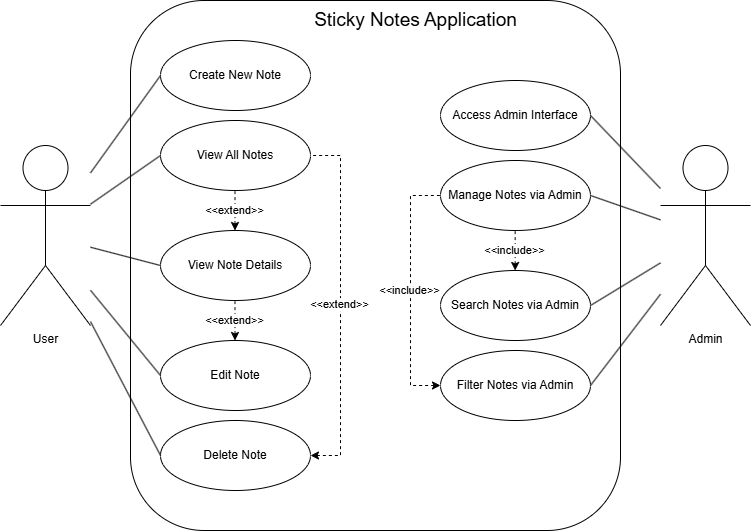

The diagram above was exported from draw.io. Its source (the exported page's mxGraphModel, read from the mxfile embedded in the PNG):
<mxGraphModel dx="1188" dy="648" grid="1" gridSize="10" guides="1" tooltips="1" connect="1" arrows="1" fold="1" page="1" pageScale="1" pageWidth="1700" pageHeight="1400" math="0" shadow="0">
  <root>
    <mxCell id="0" />
    <mxCell id="1" parent="0" />
    <mxCell id="48OeZN9l9YsrFUG66uM0-5" value="" style="rounded=1;whiteSpace=wrap;html=1;" vertex="1" parent="1">
      <mxGeometry x="210" y="200" width="490" height="530" as="geometry" />
    </mxCell>
    <mxCell id="_TL51ADJef-pVGCDjEYC-1" value="User" style="shape=umlActor;verticalLabelPosition=bottom;verticalAlign=top;html=1;outlineConnect=0;" parent="1" vertex="1">
      <mxGeometry x="80" y="345" width="90" height="180" as="geometry" />
    </mxCell>
    <mxCell id="_TL51ADJef-pVGCDjEYC-2" value="Admin" style="shape=umlActor;verticalLabelPosition=bottom;verticalAlign=top;html=1;outlineConnect=0;" parent="1" vertex="1">
      <mxGeometry x="740" y="345" width="90" height="180" as="geometry" />
    </mxCell>
    <mxCell id="_TL51ADJef-pVGCDjEYC-3" value="Create New Note" style="ellipse;whiteSpace=wrap;html=1;" parent="1" vertex="1">
      <mxGeometry x="240" y="240" width="150" height="70" as="geometry" />
    </mxCell>
    <mxCell id="_TL51ADJef-pVGCDjEYC-4" value="Edit Note" style="ellipse;whiteSpace=wrap;html=1;" parent="1" vertex="1">
      <mxGeometry x="240" y="540" width="150" height="70" as="geometry" />
    </mxCell>
    <mxCell id="_TL51ADJef-pVGCDjEYC-5" value="Delete Note" style="ellipse;whiteSpace=wrap;html=1;" parent="1" vertex="1">
      <mxGeometry x="240" y="620" width="150" height="70" as="geometry" />
    </mxCell>
    <mxCell id="_TL51ADJef-pVGCDjEYC-6" value="View Note Details" style="ellipse;whiteSpace=wrap;html=1;" parent="1" vertex="1">
      <mxGeometry x="240" y="430" width="150" height="70" as="geometry" />
    </mxCell>
    <mxCell id="_TL51ADJef-pVGCDjEYC-7" value="View All Notes" style="ellipse;whiteSpace=wrap;html=1;" parent="1" vertex="1">
      <mxGeometry x="240" y="320" width="150" height="70" as="geometry" />
    </mxCell>
    <mxCell id="_TL51ADJef-pVGCDjEYC-8" value="Access Admin Interface" style="ellipse;whiteSpace=wrap;html=1;" parent="1" vertex="1">
      <mxGeometry x="520" y="280" width="150" height="70" as="geometry" />
    </mxCell>
    <mxCell id="_TL51ADJef-pVGCDjEYC-9" value="Manage Notes via Admin" style="ellipse;whiteSpace=wrap;html=1;" parent="1" vertex="1">
      <mxGeometry x="520" y="360" width="150" height="70" as="geometry" />
    </mxCell>
    <mxCell id="_TL51ADJef-pVGCDjEYC-10" value="Search Notes via Admin" style="ellipse;whiteSpace=wrap;html=1;" parent="1" vertex="1">
      <mxGeometry x="520" y="470" width="150" height="70" as="geometry" />
    </mxCell>
    <mxCell id="_TL51ADJef-pVGCDjEYC-11" value="Filter Notes via Admin" style="ellipse;whiteSpace=wrap;html=1;" parent="1" vertex="1">
      <mxGeometry x="520" y="550" width="150" height="70" as="geometry" />
    </mxCell>
    <mxCell id="_TL51ADJef-pVGCDjEYC-12" value="" style="endArrow=none;html=1;rounded=0;entryX=0;entryY=0.5;entryDx=0;entryDy=0;" parent="1" source="_TL51ADJef-pVGCDjEYC-1" target="_TL51ADJef-pVGCDjEYC-3" edge="1">
      <mxGeometry width="50" height="50" relative="1" as="geometry">
        <mxPoint x="140" y="345" as="sourcePoint" />
        <mxPoint x="190" y="295" as="targetPoint" />
      </mxGeometry>
    </mxCell>
    <mxCell id="_TL51ADJef-pVGCDjEYC-13" value="" style="endArrow=none;html=1;rounded=0;entryX=0;entryY=0.5;entryDx=0;entryDy=0;" parent="1" source="_TL51ADJef-pVGCDjEYC-1" target="_TL51ADJef-pVGCDjEYC-4" edge="1">
      <mxGeometry width="50" height="50" relative="1" as="geometry">
        <mxPoint x="380" y="410" as="sourcePoint" />
        <mxPoint x="430" y="360" as="targetPoint" />
      </mxGeometry>
    </mxCell>
    <mxCell id="_TL51ADJef-pVGCDjEYC-14" value="" style="endArrow=none;html=1;rounded=0;entryX=0;entryY=0.5;entryDx=0;entryDy=0;" parent="1" source="_TL51ADJef-pVGCDjEYC-1" target="_TL51ADJef-pVGCDjEYC-5" edge="1">
      <mxGeometry width="50" height="50" relative="1" as="geometry">
        <mxPoint x="380" y="410" as="sourcePoint" />
        <mxPoint x="430" y="360" as="targetPoint" />
      </mxGeometry>
    </mxCell>
    <mxCell id="_TL51ADJef-pVGCDjEYC-15" value="" style="endArrow=none;html=1;rounded=0;exitX=0;exitY=0.5;exitDx=0;exitDy=0;" parent="1" source="_TL51ADJef-pVGCDjEYC-6" target="_TL51ADJef-pVGCDjEYC-1" edge="1">
      <mxGeometry width="50" height="50" relative="1" as="geometry">
        <mxPoint x="380" y="410" as="sourcePoint" />
        <mxPoint x="430" y="360" as="targetPoint" />
      </mxGeometry>
    </mxCell>
    <mxCell id="_TL51ADJef-pVGCDjEYC-16" value="" style="endArrow=none;html=1;rounded=0;entryX=0;entryY=0.5;entryDx=0;entryDy=0;" parent="1" source="_TL51ADJef-pVGCDjEYC-1" target="_TL51ADJef-pVGCDjEYC-7" edge="1">
      <mxGeometry width="50" height="50" relative="1" as="geometry">
        <mxPoint x="380" y="410" as="sourcePoint" />
        <mxPoint x="430" y="360" as="targetPoint" />
      </mxGeometry>
    </mxCell>
    <mxCell id="_TL51ADJef-pVGCDjEYC-18" value="" style="endArrow=none;html=1;rounded=0;entryX=1;entryY=0.5;entryDx=0;entryDy=0;" parent="1" source="_TL51ADJef-pVGCDjEYC-2" target="_TL51ADJef-pVGCDjEYC-8" edge="1">
      <mxGeometry width="50" height="50" relative="1" as="geometry">
        <mxPoint x="670" y="450" as="sourcePoint" />
        <mxPoint x="720" y="400" as="targetPoint" />
      </mxGeometry>
    </mxCell>
    <mxCell id="_TL51ADJef-pVGCDjEYC-19" value="" style="endArrow=none;html=1;rounded=0;exitX=1;exitY=0.5;exitDx=0;exitDy=0;" parent="1" source="_TL51ADJef-pVGCDjEYC-10" target="_TL51ADJef-pVGCDjEYC-2" edge="1">
      <mxGeometry width="50" height="50" relative="1" as="geometry">
        <mxPoint x="670" y="450" as="sourcePoint" />
        <mxPoint x="720" y="400" as="targetPoint" />
      </mxGeometry>
    </mxCell>
    <mxCell id="_TL51ADJef-pVGCDjEYC-20" value="" style="endArrow=none;html=1;rounded=0;entryX=1;entryY=0.5;entryDx=0;entryDy=0;" parent="1" source="_TL51ADJef-pVGCDjEYC-2" target="_TL51ADJef-pVGCDjEYC-9" edge="1">
      <mxGeometry width="50" height="50" relative="1" as="geometry">
        <mxPoint x="670" y="450" as="sourcePoint" />
        <mxPoint x="720" y="400" as="targetPoint" />
      </mxGeometry>
    </mxCell>
    <mxCell id="_TL51ADJef-pVGCDjEYC-21" value="" style="endArrow=none;html=1;rounded=0;entryX=1;entryY=0.5;entryDx=0;entryDy=0;" parent="1" source="_TL51ADJef-pVGCDjEYC-2" target="_TL51ADJef-pVGCDjEYC-11" edge="1">
      <mxGeometry width="50" height="50" relative="1" as="geometry">
        <mxPoint x="670" y="450" as="sourcePoint" />
        <mxPoint x="720" y="400" as="targetPoint" />
      </mxGeometry>
    </mxCell>
    <mxCell id="48OeZN9l9YsrFUG66uM0-1" value="" style="endArrow=none;dashed=1;html=1;rounded=0;entryX=0;entryY=0.5;entryDx=0;entryDy=0;exitX=0;exitY=0.5;exitDx=0;exitDy=0;startArrow=classic;startFill=1;" edge="1" parent="1" source="_TL51ADJef-pVGCDjEYC-11" target="_TL51ADJef-pVGCDjEYC-9">
      <mxGeometry width="50" height="50" relative="1" as="geometry">
        <mxPoint x="390" y="590" as="sourcePoint" />
        <mxPoint x="390" y="400" as="targetPoint" />
        <Array as="points">
          <mxPoint x="490" y="585" />
          <mxPoint x="490" y="395" />
        </Array>
      </mxGeometry>
    </mxCell>
    <mxCell id="48OeZN9l9YsrFUG66uM0-2" value="&amp;lt;&amp;lt;include&amp;gt;&amp;gt;" style="edgeLabel;html=1;align=center;verticalAlign=middle;resizable=0;points=[];" connectable="0" vertex="1" parent="48OeZN9l9YsrFUG66uM0-1">
      <mxGeometry x="0.0071" y="1" relative="1" as="geometry">
        <mxPoint as="offset" />
      </mxGeometry>
    </mxCell>
    <mxCell id="48OeZN9l9YsrFUG66uM0-3" value="" style="endArrow=none;dashed=1;html=1;rounded=0;entryX=0.5;entryY=1;entryDx=0;entryDy=0;exitX=0.5;exitY=0;exitDx=0;exitDy=0;startArrow=classic;startFill=1;" edge="1" parent="1">
      <mxGeometry width="50" height="50" relative="1" as="geometry">
        <mxPoint x="594.66" y="470" as="sourcePoint" />
        <mxPoint x="594.66" y="430" as="targetPoint" />
      </mxGeometry>
    </mxCell>
    <mxCell id="48OeZN9l9YsrFUG66uM0-4" value="&amp;lt;&amp;lt;include&amp;gt;&amp;gt;" style="edgeLabel;html=1;align=center;verticalAlign=middle;resizable=0;points=[];" connectable="0" vertex="1" parent="48OeZN9l9YsrFUG66uM0-3">
      <mxGeometry x="0.0071" y="1" relative="1" as="geometry">
        <mxPoint as="offset" />
      </mxGeometry>
    </mxCell>
    <mxCell id="48OeZN9l9YsrFUG66uM0-6" value="&lt;font style=&quot;font-size: 19px;&quot;&gt;Sticky Notes Application&lt;/font&gt;" style="text;html=1;align=center;verticalAlign=middle;resizable=0;points=[];autosize=1;strokeColor=none;fillColor=none;" vertex="1" parent="1">
      <mxGeometry x="380" y="200" width="230" height="40" as="geometry" />
    </mxCell>
    <mxCell id="48OeZN9l9YsrFUG66uM0-10" value="" style="endArrow=none;dashed=1;html=1;rounded=0;entryX=0.5;entryY=1;entryDx=0;entryDy=0;exitX=0.5;exitY=0;exitDx=0;exitDy=0;startArrow=classic;startFill=1;" edge="1" parent="1">
      <mxGeometry width="50" height="50" relative="1" as="geometry">
        <mxPoint x="314.5" y="430" as="sourcePoint" />
        <mxPoint x="314.5" y="390" as="targetPoint" />
      </mxGeometry>
    </mxCell>
    <mxCell id="48OeZN9l9YsrFUG66uM0-11" value="&amp;lt;&amp;lt;extend&amp;gt;&amp;gt;" style="edgeLabel;html=1;align=center;verticalAlign=middle;resizable=0;points=[];" connectable="0" vertex="1" parent="48OeZN9l9YsrFUG66uM0-10">
      <mxGeometry x="0.0071" y="1" relative="1" as="geometry">
        <mxPoint as="offset" />
      </mxGeometry>
    </mxCell>
    <mxCell id="48OeZN9l9YsrFUG66uM0-12" value="" style="endArrow=none;dashed=1;html=1;rounded=0;entryX=0.5;entryY=1;entryDx=0;entryDy=0;exitX=0.5;exitY=0;exitDx=0;exitDy=0;startArrow=classic;startFill=1;" edge="1" parent="1">
      <mxGeometry width="50" height="50" relative="1" as="geometry">
        <mxPoint x="314.5" y="540" as="sourcePoint" />
        <mxPoint x="314.5" y="500" as="targetPoint" />
      </mxGeometry>
    </mxCell>
    <mxCell id="48OeZN9l9YsrFUG66uM0-13" value="&amp;lt;&amp;lt;extend&amp;gt;&amp;gt;" style="edgeLabel;html=1;align=center;verticalAlign=middle;resizable=0;points=[];" connectable="0" vertex="1" parent="48OeZN9l9YsrFUG66uM0-12">
      <mxGeometry x="0.0071" y="1" relative="1" as="geometry">
        <mxPoint as="offset" />
      </mxGeometry>
    </mxCell>
    <mxCell id="48OeZN9l9YsrFUG66uM0-14" value="" style="endArrow=none;dashed=1;html=1;rounded=0;entryX=1;entryY=0.5;entryDx=0;entryDy=0;exitX=1;exitY=0.5;exitDx=0;exitDy=0;startArrow=classic;startFill=1;" edge="1" parent="1" source="_TL51ADJef-pVGCDjEYC-5" target="_TL51ADJef-pVGCDjEYC-7">
      <mxGeometry width="50" height="50" relative="1" as="geometry">
        <mxPoint x="420" y="540" as="sourcePoint" />
        <mxPoint x="420" y="350" as="targetPoint" />
        <Array as="points">
          <mxPoint x="420" y="655" />
          <mxPoint x="420" y="355" />
        </Array>
      </mxGeometry>
    </mxCell>
    <mxCell id="48OeZN9l9YsrFUG66uM0-15" value="&amp;lt;&amp;lt;extend&amp;gt;&amp;gt;" style="edgeLabel;html=1;align=center;verticalAlign=middle;resizable=0;points=[];" connectable="0" vertex="1" parent="48OeZN9l9YsrFUG66uM0-14">
      <mxGeometry x="0.0071" y="1" relative="1" as="geometry">
        <mxPoint as="offset" />
      </mxGeometry>
    </mxCell>
  </root>
</mxGraphModel>